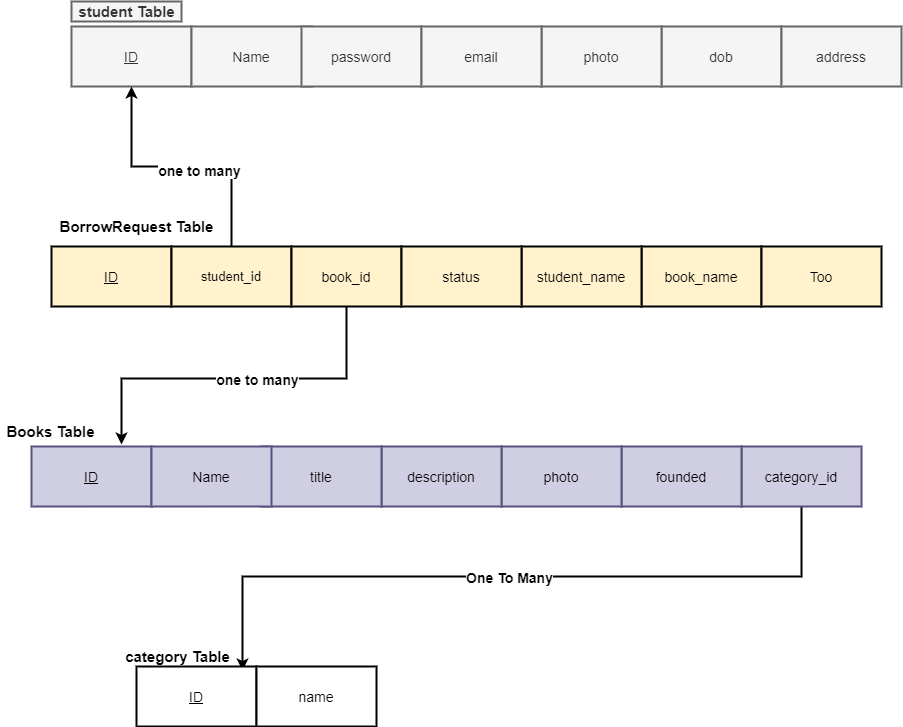

The diagram above was exported from draw.io. Its source (the exported page's mxGraphModel, read from the mxfile embedded in the PNG):
<mxGraphModel dx="1695" dy="401" grid="1" gridSize="11" guides="1" tooltips="1" connect="1" arrows="1" fold="1" page="1" pageScale="1" pageWidth="827" pageHeight="1169" math="0" shadow="0">
  <root>
    <mxCell id="fTXc_tmCPC13N5n-s0Ac-0" />
    <mxCell id="fTXc_tmCPC13N5n-s0Ac-1" parent="fTXc_tmCPC13N5n-s0Ac-0" />
    <mxCell id="m2TjDcrWgnYQAXBH1qmZ-0" value="&lt;u&gt;&lt;font style=&quot;font-size: 14px&quot;&gt;ID&lt;/font&gt;&lt;/u&gt;" style="rounded=0;whiteSpace=wrap;html=1;fillColor=#f5f5f5;strokeColor=#666666;fontColor=#333333;strokeWidth=2;" vertex="1" parent="fTXc_tmCPC13N5n-s0Ac-1">
      <mxGeometry x="60" y="385" width="120" height="60" as="geometry" />
    </mxCell>
    <mxCell id="m2TjDcrWgnYQAXBH1qmZ-1" value="&lt;font style=&quot;font-size: 14px&quot;&gt;Name&lt;/font&gt;" style="rounded=0;whiteSpace=wrap;html=1;fillColor=#f5f5f5;strokeColor=#666666;fontColor=#333333;strokeWidth=2;" vertex="1" parent="fTXc_tmCPC13N5n-s0Ac-1">
      <mxGeometry x="180" y="385" width="120" height="60" as="geometry" />
    </mxCell>
    <mxCell id="m2TjDcrWgnYQAXBH1qmZ-2" value="&lt;font style=&quot;font-size: 14px&quot;&gt;dob&lt;/font&gt;" style="rounded=0;whiteSpace=wrap;html=1;fillColor=#f5f5f5;strokeColor=#666666;fontColor=#333333;strokeWidth=2;" vertex="1" parent="fTXc_tmCPC13N5n-s0Ac-1">
      <mxGeometry x="650" y="385" width="120" height="60" as="geometry" />
    </mxCell>
    <mxCell id="m2TjDcrWgnYQAXBH1qmZ-3" value="&lt;font style=&quot;font-size: 14px&quot;&gt;photo&lt;/font&gt;" style="rounded=0;whiteSpace=wrap;html=1;fillColor=#f5f5f5;strokeColor=#666666;fontColor=#333333;strokeWidth=2;" vertex="1" parent="fTXc_tmCPC13N5n-s0Ac-1">
      <mxGeometry x="530" y="385" width="120" height="60" as="geometry" />
    </mxCell>
    <mxCell id="m2TjDcrWgnYQAXBH1qmZ-4" value="&lt;font style=&quot;font-size: 14px&quot;&gt;password&lt;/font&gt;" style="rounded=0;whiteSpace=wrap;html=1;fillColor=#f5f5f5;strokeColor=#666666;fontColor=#333333;strokeWidth=2;" vertex="1" parent="fTXc_tmCPC13N5n-s0Ac-1">
      <mxGeometry x="290" y="385" width="120" height="60" as="geometry" />
    </mxCell>
    <mxCell id="m2TjDcrWgnYQAXBH1qmZ-5" value="&lt;font style=&quot;font-size: 14px&quot;&gt;email&lt;/font&gt;" style="rounded=0;whiteSpace=wrap;html=1;fillColor=#f5f5f5;strokeColor=#666666;fontColor=#333333;strokeWidth=2;" vertex="1" parent="fTXc_tmCPC13N5n-s0Ac-1">
      <mxGeometry x="410" y="385" width="120" height="60" as="geometry" />
    </mxCell>
    <mxCell id="m2TjDcrWgnYQAXBH1qmZ-6" value="&lt;font style=&quot;font-size: 14px&quot;&gt;address&lt;/font&gt;" style="rounded=0;whiteSpace=wrap;html=1;fillColor=#f5f5f5;strokeColor=#666666;fontColor=#333333;strokeWidth=2;" vertex="1" parent="fTXc_tmCPC13N5n-s0Ac-1">
      <mxGeometry x="770" y="385" width="120" height="60" as="geometry" />
    </mxCell>
    <mxCell id="m2TjDcrWgnYQAXBH1qmZ-7" value="&lt;b&gt;&lt;font style=&quot;font-size: 15px&quot;&gt;student Table&lt;/font&gt;&lt;/b&gt;" style="text;html=1;align=center;verticalAlign=middle;resizable=0;points=[];autosize=1;fillColor=#f5f5f5;strokeColor=#666666;fontColor=#333333;strokeWidth=2;" vertex="1" parent="fTXc_tmCPC13N5n-s0Ac-1">
      <mxGeometry x="60" y="360" width="110" height="20" as="geometry" />
    </mxCell>
    <mxCell id="ua0azYwYefEVCw1u9TNY-0" value="&lt;u&gt;&lt;font style=&quot;font-size: 14px&quot;&gt;ID&lt;/font&gt;&lt;/u&gt;" style="rounded=0;whiteSpace=wrap;html=1;strokeWidth=2;fillColor=#d0cee2;strokeColor=#56517e;" vertex="1" parent="fTXc_tmCPC13N5n-s0Ac-1">
      <mxGeometry x="20" y="805" width="120" height="60" as="geometry" />
    </mxCell>
    <mxCell id="ua0azYwYefEVCw1u9TNY-1" value="Name" style="rounded=0;whiteSpace=wrap;html=1;" vertex="1" parent="fTXc_tmCPC13N5n-s0Ac-1">
      <mxGeometry x="140" y="805" width="120" height="60" as="geometry" />
    </mxCell>
    <mxCell id="ua0azYwYefEVCw1u9TNY-2" value="founded" style="rounded=0;whiteSpace=wrap;html=1;" vertex="1" parent="fTXc_tmCPC13N5n-s0Ac-1">
      <mxGeometry x="610" y="805" width="120" height="60" as="geometry" />
    </mxCell>
    <mxCell id="ua0azYwYefEVCw1u9TNY-3" value="photo" style="rounded=0;whiteSpace=wrap;html=1;" vertex="1" parent="fTXc_tmCPC13N5n-s0Ac-1">
      <mxGeometry x="490" y="805" width="120" height="60" as="geometry" />
    </mxCell>
    <mxCell id="ua0azYwYefEVCw1u9TNY-4" value="title" style="rounded=0;whiteSpace=wrap;html=1;" vertex="1" parent="fTXc_tmCPC13N5n-s0Ac-1">
      <mxGeometry x="250" y="805" width="120" height="60" as="geometry" />
    </mxCell>
    <mxCell id="ua0azYwYefEVCw1u9TNY-5" value="description" style="rounded=0;whiteSpace=wrap;html=1;" vertex="1" parent="fTXc_tmCPC13N5n-s0Ac-1">
      <mxGeometry x="370" y="805" width="120" height="60" as="geometry" />
    </mxCell>
    <mxCell id="ua0azYwYefEVCw1u9TNY-6" value="&lt;b&gt;&lt;font style=&quot;font-size: 15px&quot;&gt;Books Table&lt;/font&gt;&lt;/b&gt;" style="text;html=1;align=center;verticalAlign=middle;resizable=0;points=[];autosize=1;" vertex="1" parent="fTXc_tmCPC13N5n-s0Ac-1">
      <mxGeometry x="-11" y="780" width="100" height="20" as="geometry" />
    </mxCell>
    <mxCell id="ua0azYwYefEVCw1u9TNY-15" style="edgeStyle=orthogonalEdgeStyle;rounded=0;orthogonalLoop=1;jettySize=auto;html=1;exitX=0.5;exitY=1;exitDx=0;exitDy=0;entryX=1.042;entryY=1.2;entryDx=0;entryDy=0;entryPerimeter=0;strokeWidth=2;" edge="1" parent="fTXc_tmCPC13N5n-s0Ac-1" source="ua0azYwYefEVCw1u9TNY-7" target="ua0azYwYefEVCw1u9TNY-11">
      <mxGeometry relative="1" as="geometry" />
    </mxCell>
    <mxCell id="ua0azYwYefEVCw1u9TNY-16" value="One To Many" style="edgeLabel;html=1;align=center;verticalAlign=middle;resizable=0;points=[];fontStyle=1;fontSize=14;" vertex="1" connectable="0" parent="ua0azYwYefEVCw1u9TNY-15">
      <mxGeometry x="0.0052" relative="1" as="geometry">
        <mxPoint as="offset" />
      </mxGeometry>
    </mxCell>
    <mxCell id="ua0azYwYefEVCw1u9TNY-7" value="category_id" style="rounded=0;whiteSpace=wrap;html=1;" vertex="1" parent="fTXc_tmCPC13N5n-s0Ac-1">
      <mxGeometry x="730" y="805" width="120" height="60" as="geometry" />
    </mxCell>
    <mxCell id="ua0azYwYefEVCw1u9TNY-8" value="&lt;u&gt;&lt;font style=&quot;font-size: 14px&quot;&gt;ID&lt;/font&gt;&lt;/u&gt;" style="rounded=0;whiteSpace=wrap;html=1;strokeWidth=2;" vertex="1" parent="fTXc_tmCPC13N5n-s0Ac-1">
      <mxGeometry x="125" y="1025" width="120" height="60" as="geometry" />
    </mxCell>
    <mxCell id="ua0azYwYefEVCw1u9TNY-9" value="&lt;font style=&quot;font-size: 14px&quot;&gt;name&lt;/font&gt;" style="rounded=0;whiteSpace=wrap;html=1;strokeWidth=2;" vertex="1" parent="fTXc_tmCPC13N5n-s0Ac-1">
      <mxGeometry x="245" y="1025" width="120" height="60" as="geometry" />
    </mxCell>
    <mxCell id="ua0azYwYefEVCw1u9TNY-11" value="&lt;b&gt;&lt;font style=&quot;font-size: 15px&quot;&gt;category Table&lt;/font&gt;&lt;/b&gt;" style="text;html=1;align=center;verticalAlign=middle;resizable=0;points=[];autosize=1;" vertex="1" parent="fTXc_tmCPC13N5n-s0Ac-1">
      <mxGeometry x="106" y="1005" width="120" height="20" as="geometry" />
    </mxCell>
    <mxCell id="ua0azYwYefEVCw1u9TNY-17" value="&lt;u&gt;&lt;font style=&quot;font-size: 14px&quot;&gt;ID&lt;/font&gt;&lt;/u&gt;" style="rounded=0;whiteSpace=wrap;html=1;fillColor=#FFF2CC;strokeWidth=2;" vertex="1" parent="fTXc_tmCPC13N5n-s0Ac-1">
      <mxGeometry x="40" y="605" width="120" height="60" as="geometry" />
    </mxCell>
    <mxCell id="ua0azYwYefEVCw1u9TNY-25" style="edgeStyle=orthogonalEdgeStyle;rounded=0;orthogonalLoop=1;jettySize=auto;html=1;entryX=0.5;entryY=1;entryDx=0;entryDy=0;strokeWidth=2;" edge="1" parent="fTXc_tmCPC13N5n-s0Ac-1" source="ua0azYwYefEVCw1u9TNY-18" target="m2TjDcrWgnYQAXBH1qmZ-0">
      <mxGeometry relative="1" as="geometry" />
    </mxCell>
    <mxCell id="ua0azYwYefEVCw1u9TNY-26" value="one to many" style="edgeLabel;html=1;align=center;verticalAlign=middle;resizable=0;points=[];fontSize=14;fontStyle=1" vertex="1" connectable="0" parent="ua0azYwYefEVCw1u9TNY-25">
      <mxGeometry x="-0.4077" y="33" relative="1" as="geometry">
        <mxPoint as="offset" />
      </mxGeometry>
    </mxCell>
    <mxCell id="ua0azYwYefEVCw1u9TNY-18" value="&lt;font style=&quot;font-size: 13px&quot;&gt;student_id&lt;/font&gt;" style="rounded=0;whiteSpace=wrap;html=1;fillColor=#FFF2CC;strokeWidth=2;" vertex="1" parent="fTXc_tmCPC13N5n-s0Ac-1">
      <mxGeometry x="160" y="605" width="120" height="60" as="geometry" />
    </mxCell>
    <mxCell id="ua0azYwYefEVCw1u9TNY-19" value="&lt;font style=&quot;font-size: 14px&quot;&gt;book_name&lt;/font&gt;" style="rounded=0;whiteSpace=wrap;html=1;strokeWidth=2;fillColor=#FFF2CC;" vertex="1" parent="fTXc_tmCPC13N5n-s0Ac-1">
      <mxGeometry x="630" y="605" width="120" height="60" as="geometry" />
    </mxCell>
    <mxCell id="ua0azYwYefEVCw1u9TNY-20" value="&lt;font style=&quot;font-size: 14px&quot;&gt;student_name&lt;/font&gt;" style="rounded=0;whiteSpace=wrap;html=1;strokeWidth=2;fillColor=#FFF2CC;" vertex="1" parent="fTXc_tmCPC13N5n-s0Ac-1">
      <mxGeometry x="510" y="605" width="120" height="60" as="geometry" />
    </mxCell>
    <mxCell id="ua0azYwYefEVCw1u9TNY-27" style="edgeStyle=orthogonalEdgeStyle;rounded=0;orthogonalLoop=1;jettySize=auto;html=1;strokeWidth=2;" edge="1" parent="fTXc_tmCPC13N5n-s0Ac-1" source="ua0azYwYefEVCw1u9TNY-21">
      <mxGeometry relative="1" as="geometry">
        <mxPoint x="110" y="803" as="targetPoint" />
        <Array as="points">
          <mxPoint x="335" y="737" />
          <mxPoint x="110" y="737" />
        </Array>
      </mxGeometry>
    </mxCell>
    <mxCell id="ua0azYwYefEVCw1u9TNY-28" value="one to many" style="edgeLabel;html=1;align=center;verticalAlign=middle;resizable=0;points=[];fontSize=14;fontStyle=1" vertex="1" connectable="0" parent="ua0azYwYefEVCw1u9TNY-27">
      <mxGeometry x="-0.009" relative="1" as="geometry">
        <mxPoint x="18" as="offset" />
      </mxGeometry>
    </mxCell>
    <mxCell id="ua0azYwYefEVCw1u9TNY-21" value="&lt;font style=&quot;font-size: 14px&quot;&gt;book_id&lt;/font&gt;" style="rounded=0;whiteSpace=wrap;html=1;fillColor=#FFF2CC;strokeWidth=2;" vertex="1" parent="fTXc_tmCPC13N5n-s0Ac-1">
      <mxGeometry x="280" y="605" width="110" height="60" as="geometry" />
    </mxCell>
    <mxCell id="ua0azYwYefEVCw1u9TNY-22" value="&lt;font style=&quot;font-size: 14px&quot;&gt;status&lt;/font&gt;" style="rounded=0;whiteSpace=wrap;html=1;strokeWidth=2;fillColor=#FFF2CC;" vertex="1" parent="fTXc_tmCPC13N5n-s0Ac-1">
      <mxGeometry x="390" y="605" width="120" height="60" as="geometry" />
    </mxCell>
    <mxCell id="ua0azYwYefEVCw1u9TNY-23" value="&lt;font style=&quot;font-size: 14px&quot;&gt;Too&lt;/font&gt;" style="rounded=0;whiteSpace=wrap;html=1;strokeWidth=2;fillColor=#FFF2CC;" vertex="1" parent="fTXc_tmCPC13N5n-s0Ac-1">
      <mxGeometry x="750" y="605" width="120" height="60" as="geometry" />
    </mxCell>
    <mxCell id="ua0azYwYefEVCw1u9TNY-24" value="&lt;b&gt;&lt;font style=&quot;font-size: 15px&quot;&gt;BorrowRequest Table&lt;/font&gt;&lt;/b&gt;" style="text;html=1;align=center;verticalAlign=middle;resizable=0;points=[];autosize=1;" vertex="1" parent="fTXc_tmCPC13N5n-s0Ac-1">
      <mxGeometry x="40" y="575" width="170" height="20" as="geometry" />
    </mxCell>
    <mxCell id="ua0azYwYefEVCw1u9TNY-29" value="&lt;font style=&quot;font-size: 14px&quot;&gt;category_id&lt;/font&gt;" style="rounded=0;whiteSpace=wrap;html=1;strokeWidth=2;fillColor=#d0cee2;strokeColor=#56517e;" vertex="1" parent="fTXc_tmCPC13N5n-s0Ac-1">
      <mxGeometry x="730" y="805" width="120" height="60" as="geometry" />
    </mxCell>
    <mxCell id="ua0azYwYefEVCw1u9TNY-30" value="&lt;font style=&quot;font-size: 14px&quot;&gt;founded&lt;/font&gt;" style="rounded=0;whiteSpace=wrap;html=1;strokeWidth=2;fillColor=#d0cee2;strokeColor=#56517e;" vertex="1" parent="fTXc_tmCPC13N5n-s0Ac-1">
      <mxGeometry x="610" y="805" width="120" height="60" as="geometry" />
    </mxCell>
    <mxCell id="ua0azYwYefEVCw1u9TNY-31" value="&lt;font style=&quot;font-size: 14px&quot;&gt;photo&lt;/font&gt;" style="rounded=0;whiteSpace=wrap;html=1;strokeWidth=2;fillColor=#d0cee2;strokeColor=#56517e;" vertex="1" parent="fTXc_tmCPC13N5n-s0Ac-1">
      <mxGeometry x="490" y="805" width="120" height="60" as="geometry" />
    </mxCell>
    <mxCell id="ua0azYwYefEVCw1u9TNY-32" value="&lt;font style=&quot;font-size: 14px&quot;&gt;description&lt;/font&gt;" style="rounded=0;whiteSpace=wrap;html=1;strokeWidth=2;fillColor=#d0cee2;strokeColor=#56517e;" vertex="1" parent="fTXc_tmCPC13N5n-s0Ac-1">
      <mxGeometry x="370" y="805" width="120" height="60" as="geometry" />
    </mxCell>
    <mxCell id="ua0azYwYefEVCw1u9TNY-33" value="&lt;font style=&quot;font-size: 14px&quot;&gt;title&lt;/font&gt;" style="rounded=0;whiteSpace=wrap;html=1;strokeWidth=2;fillColor=#d0cee2;strokeColor=#56517e;" vertex="1" parent="fTXc_tmCPC13N5n-s0Ac-1">
      <mxGeometry x="250" y="805" width="120" height="60" as="geometry" />
    </mxCell>
    <mxCell id="ua0azYwYefEVCw1u9TNY-34" value="&lt;font style=&quot;font-size: 14px&quot;&gt;Name&lt;/font&gt;" style="rounded=0;whiteSpace=wrap;html=1;strokeWidth=2;fillColor=#d0cee2;strokeColor=#56517e;" vertex="1" parent="fTXc_tmCPC13N5n-s0Ac-1">
      <mxGeometry x="140" y="805" width="120" height="60" as="geometry" />
    </mxCell>
  </root>
</mxGraphModel>